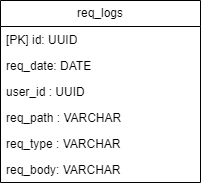

The diagram above was exported from draw.io. Its source (the exported page's mxGraphModel, read from the mxfile embedded in the PNG):
<mxGraphModel dx="1114" dy="578" grid="1" gridSize="10" guides="1" tooltips="1" connect="1" arrows="1" fold="1" page="1" pageScale="1" pageWidth="827" pageHeight="1169" math="0" shadow="0">
  <root>
    <mxCell id="0" />
    <mxCell id="1" parent="0" />
    <mxCell id="huYv-vAWt9z57rwz2ueX-1" value="req_logs" style="swimlane;fontStyle=0;childLayout=stackLayout;horizontal=1;startSize=26;fillColor=none;horizontalStack=0;resizeParent=1;resizeParentMax=0;resizeLast=0;collapsible=1;marginBottom=0;whiteSpace=wrap;html=1;" vertex="1" parent="1">
      <mxGeometry x="314" y="120" width="200" height="182" as="geometry" />
    </mxCell>
    <mxCell id="huYv-vAWt9z57rwz2ueX-2" value="[PK] id: UUID" style="text;strokeColor=none;fillColor=none;align=left;verticalAlign=top;spacingLeft=4;spacingRight=4;overflow=hidden;rotatable=0;points=[[0,0.5],[1,0.5]];portConstraint=eastwest;whiteSpace=wrap;html=1;" vertex="1" parent="huYv-vAWt9z57rwz2ueX-1">
      <mxGeometry y="26" width="200" height="26" as="geometry" />
    </mxCell>
    <mxCell id="huYv-vAWt9z57rwz2ueX-3" value="req_date: DATE" style="text;strokeColor=none;fillColor=none;align=left;verticalAlign=top;spacingLeft=4;spacingRight=4;overflow=hidden;rotatable=0;points=[[0,0.5],[1,0.5]];portConstraint=eastwest;whiteSpace=wrap;html=1;" vertex="1" parent="huYv-vAWt9z57rwz2ueX-1">
      <mxGeometry y="52" width="200" height="26" as="geometry" />
    </mxCell>
    <mxCell id="huYv-vAWt9z57rwz2ueX-4" value="user_id : UUID" style="text;strokeColor=none;fillColor=none;align=left;verticalAlign=top;spacingLeft=4;spacingRight=4;overflow=hidden;rotatable=0;points=[[0,0.5],[1,0.5]];portConstraint=eastwest;whiteSpace=wrap;html=1;" vertex="1" parent="huYv-vAWt9z57rwz2ueX-1">
      <mxGeometry y="78" width="200" height="26" as="geometry" />
    </mxCell>
    <mxCell id="huYv-vAWt9z57rwz2ueX-8" value="req_path : VARCHAR" style="text;strokeColor=none;fillColor=none;align=left;verticalAlign=top;spacingLeft=4;spacingRight=4;overflow=hidden;rotatable=0;points=[[0,0.5],[1,0.5]];portConstraint=eastwest;whiteSpace=wrap;html=1;" vertex="1" parent="huYv-vAWt9z57rwz2ueX-1">
      <mxGeometry y="104" width="200" height="26" as="geometry" />
    </mxCell>
    <mxCell id="huYv-vAWt9z57rwz2ueX-9" value="req_type : VARCHAR" style="text;strokeColor=none;fillColor=none;align=left;verticalAlign=top;spacingLeft=4;spacingRight=4;overflow=hidden;rotatable=0;points=[[0,0.5],[1,0.5]];portConstraint=eastwest;whiteSpace=wrap;html=1;" vertex="1" parent="huYv-vAWt9z57rwz2ueX-1">
      <mxGeometry y="130" width="200" height="26" as="geometry" />
    </mxCell>
    <mxCell id="huYv-vAWt9z57rwz2ueX-5" value="req_body: VARCHAR" style="text;strokeColor=none;fillColor=none;align=left;verticalAlign=top;spacingLeft=4;spacingRight=4;overflow=hidden;rotatable=0;points=[[0,0.5],[1,0.5]];portConstraint=eastwest;whiteSpace=wrap;html=1;" vertex="1" parent="huYv-vAWt9z57rwz2ueX-1">
      <mxGeometry y="156" width="200" height="26" as="geometry" />
    </mxCell>
  </root>
</mxGraphModel>